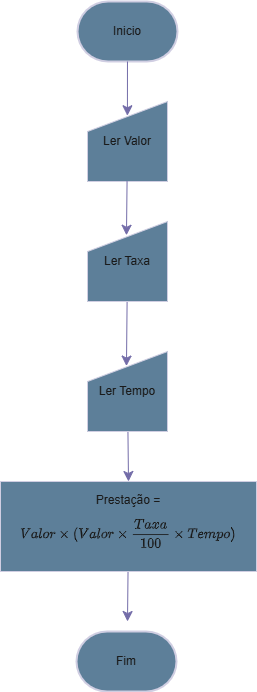

The diagram above was exported from draw.io. Its source (the exported page's mxGraphModel, read from the mxfile embedded in the PNG):
<mxGraphModel dx="2088" dy="1124" grid="1" gridSize="10" guides="1" tooltips="1" connect="1" arrows="1" fold="1" page="1" pageScale="1" pageWidth="827" pageHeight="1169" math="1" shadow="0">
  <root>
    <mxCell id="WIyWlLk6GJQsqaUBKTNV-0" />
    <mxCell id="WIyWlLk6GJQsqaUBKTNV-1" parent="WIyWlLk6GJQsqaUBKTNV-0" />
    <mxCell id="NGnJetQjCmXwYjAYhU6S-0" value="Inicio" style="strokeWidth=2;html=1;shape=mxgraph.flowchart.terminator;whiteSpace=wrap;labelBackgroundColor=none;fillColor=#5D7F99;strokeColor=#D0CEE2;fontColor=#1A1A1A;" parent="WIyWlLk6GJQsqaUBKTNV-1" vertex="1">
      <mxGeometry x="363" y="240" width="100" height="60" as="geometry" />
    </mxCell>
    <mxCell id="NGnJetQjCmXwYjAYhU6S-1" value="Fim" style="strokeWidth=2;html=1;shape=mxgraph.flowchart.terminator;whiteSpace=wrap;labelBackgroundColor=none;fillColor=#5D7F99;strokeColor=#D0CEE2;fontColor=#1A1A1A;" parent="WIyWlLk6GJQsqaUBKTNV-1" vertex="1">
      <mxGeometry x="362" y="870" width="100" height="60" as="geometry" />
    </mxCell>
    <mxCell id="NGnJetQjCmXwYjAYhU6S-9" style="edgeStyle=none;curved=1;rounded=0;orthogonalLoop=1;jettySize=auto;html=1;entryX=0.487;entryY=0.182;entryDx=0;entryDy=0;fontSize=12;startSize=8;endSize=8;entryPerimeter=0;labelBackgroundColor=none;strokeColor=#736CA8;fontColor=default;" parent="WIyWlLk6GJQsqaUBKTNV-1" source="NGnJetQjCmXwYjAYhU6S-2" target="NGnJetQjCmXwYjAYhU6S-4" edge="1">
      <mxGeometry relative="1" as="geometry" />
    </mxCell>
    <mxCell id="NGnJetQjCmXwYjAYhU6S-2" value="Ler Taxa" style="shape=manualInput;whiteSpace=wrap;html=1;labelBackgroundColor=none;fillColor=#5D7F99;strokeColor=#D0CEE2;fontColor=#1A1A1A;" parent="WIyWlLk6GJQsqaUBKTNV-1" vertex="1">
      <mxGeometry x="373" y="460" width="80" height="80" as="geometry" />
    </mxCell>
    <mxCell id="NGnJetQjCmXwYjAYhU6S-3" value="Ler Valor" style="shape=manualInput;whiteSpace=wrap;html=1;labelBackgroundColor=none;fillColor=#5D7F99;strokeColor=#D0CEE2;fontColor=#1A1A1A;" parent="WIyWlLk6GJQsqaUBKTNV-1" vertex="1">
      <mxGeometry x="373" y="340" width="80" height="80" as="geometry" />
    </mxCell>
    <mxCell id="NGnJetQjCmXwYjAYhU6S-10" style="edgeStyle=none;curved=1;rounded=0;orthogonalLoop=1;jettySize=auto;html=1;entryX=0.5;entryY=0;entryDx=0;entryDy=0;fontSize=12;startSize=8;endSize=8;labelBackgroundColor=none;strokeColor=#736CA8;fontColor=default;" parent="WIyWlLk6GJQsqaUBKTNV-1" source="NGnJetQjCmXwYjAYhU6S-4" target="NGnJetQjCmXwYjAYhU6S-5" edge="1">
      <mxGeometry relative="1" as="geometry" />
    </mxCell>
    <mxCell id="NGnJetQjCmXwYjAYhU6S-4" value="Ler Tempo" style="shape=manualInput;whiteSpace=wrap;html=1;labelBackgroundColor=none;fillColor=#5D7F99;strokeColor=#D0CEE2;fontColor=#1A1A1A;" parent="WIyWlLk6GJQsqaUBKTNV-1" vertex="1">
      <mxGeometry x="373" y="590" width="80" height="80" as="geometry" />
    </mxCell>
    <mxCell id="NGnJetQjCmXwYjAYhU6S-11" style="edgeStyle=none;curved=1;rounded=0;orthogonalLoop=1;jettySize=auto;html=1;fontSize=12;startSize=8;endSize=8;labelBackgroundColor=none;strokeColor=#736CA8;fontColor=default;" parent="WIyWlLk6GJQsqaUBKTNV-1" source="NGnJetQjCmXwYjAYhU6S-5" edge="1">
      <mxGeometry relative="1" as="geometry">
        <mxPoint x="412.9999999999998" y="860" as="targetPoint" />
      </mxGeometry>
    </mxCell>
    <mxCell id="NGnJetQjCmXwYjAYhU6S-5" value="Prestação = $$Valor \times (Valor\times \frac{Taxa}{100}\times Tempo)$$" style="rounded=0;whiteSpace=wrap;html=1;labelBackgroundColor=none;fillColor=#5D7F99;strokeColor=#D0CEE2;fontColor=#1A1A1A;" parent="WIyWlLk6GJQsqaUBKTNV-1" vertex="1">
      <mxGeometry x="286" y="720" width="256" height="90" as="geometry" />
    </mxCell>
    <mxCell id="NGnJetQjCmXwYjAYhU6S-7" style="edgeStyle=none;curved=1;rounded=0;orthogonalLoop=1;jettySize=auto;html=1;entryX=0.499;entryY=0.178;entryDx=0;entryDy=0;entryPerimeter=0;fontSize=12;startSize=8;endSize=8;labelBackgroundColor=none;strokeColor=#736CA8;fontColor=default;" parent="WIyWlLk6GJQsqaUBKTNV-1" source="NGnJetQjCmXwYjAYhU6S-0" target="NGnJetQjCmXwYjAYhU6S-3" edge="1">
      <mxGeometry relative="1" as="geometry" />
    </mxCell>
    <mxCell id="NGnJetQjCmXwYjAYhU6S-8" style="edgeStyle=none;curved=1;rounded=0;orthogonalLoop=1;jettySize=auto;html=1;entryX=0.487;entryY=0.172;entryDx=0;entryDy=0;entryPerimeter=0;fontSize=12;startSize=8;endSize=8;labelBackgroundColor=none;strokeColor=#736CA8;fontColor=default;" parent="WIyWlLk6GJQsqaUBKTNV-1" source="NGnJetQjCmXwYjAYhU6S-3" target="NGnJetQjCmXwYjAYhU6S-2" edge="1">
      <mxGeometry relative="1" as="geometry" />
    </mxCell>
  </root>
</mxGraphModel>